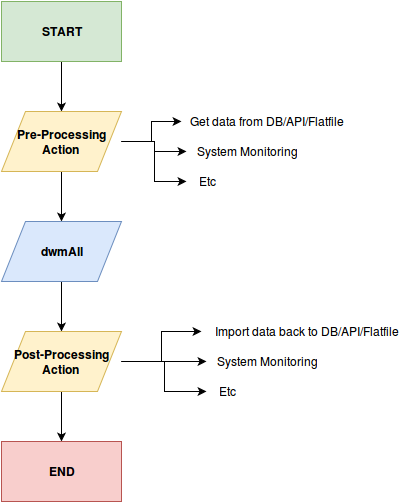

The diagram above was exported from draw.io. Its source (the exported page's mxGraphModel, read from the mxfile embedded in the PNG):
<mxGraphModel dx="1303" dy="734" grid="1" gridSize="10" guides="1" tooltips="1" connect="1" arrows="1" fold="1" page="1" pageScale="1" pageWidth="850" pageHeight="1100" background="#ffffff" math="0" shadow="0">
  <root>
    <mxCell id="0" />
    <mxCell id="1" parent="0" />
    <mxCell id="4b330f6603de4fdf-11" style="edgeStyle=orthogonalEdgeStyle;rounded=0;html=1;exitX=0.5;exitY=1;entryX=0.5;entryY=0;jettySize=auto;orthogonalLoop=1;" edge="1" parent="1" source="4b330f6603de4fdf-1" target="4b330f6603de4fdf-3">
      <mxGeometry relative="1" as="geometry" />
    </mxCell>
    <mxCell id="4b330f6603de4fdf-1" value="&lt;b&gt;START&lt;/b&gt;" style="whiteSpace=wrap;html=1;fillColor=#d5e8d4;strokeColor=#82b366;" vertex="1" parent="1">
      <mxGeometry x="150" y="110" width="120" height="60" as="geometry" />
    </mxCell>
    <mxCell id="4b330f6603de4fdf-7" style="edgeStyle=orthogonalEdgeStyle;rounded=0;html=1;exitX=1;exitY=0.5;entryX=0;entryY=0.5;jettySize=auto;orthogonalLoop=1;" edge="1" parent="1" source="4b330f6603de4fdf-3" target="4b330f6603de4fdf-4">
      <mxGeometry relative="1" as="geometry" />
    </mxCell>
    <mxCell id="4b330f6603de4fdf-8" style="edgeStyle=orthogonalEdgeStyle;rounded=0;html=1;exitX=1;exitY=0.5;entryX=0;entryY=0.5;jettySize=auto;orthogonalLoop=1;" edge="1" parent="1" source="4b330f6603de4fdf-3" target="4b330f6603de4fdf-5">
      <mxGeometry relative="1" as="geometry" />
    </mxCell>
    <mxCell id="4b330f6603de4fdf-9" style="edgeStyle=orthogonalEdgeStyle;rounded=0;html=1;exitX=1;exitY=0.5;entryX=0;entryY=0.5;jettySize=auto;orthogonalLoop=1;" edge="1" parent="1" source="4b330f6603de4fdf-3" target="4b330f6603de4fdf-6">
      <mxGeometry relative="1" as="geometry" />
    </mxCell>
    <mxCell id="4b330f6603de4fdf-12" style="edgeStyle=orthogonalEdgeStyle;rounded=0;html=1;exitX=0.5;exitY=1;entryX=0.5;entryY=0;jettySize=auto;orthogonalLoop=1;" edge="1" parent="1" source="4b330f6603de4fdf-3" target="4b330f6603de4fdf-10">
      <mxGeometry relative="1" as="geometry" />
    </mxCell>
    <mxCell id="4b330f6603de4fdf-3" value="&lt;b&gt;Pre-Processing Action&lt;br&gt;&lt;/b&gt;" style="shape=parallelogram;whiteSpace=wrap;html=1;fillColor=#fff2cc;strokeColor=#d6b656;" vertex="1" parent="1">
      <mxGeometry x="150" y="220" width="120" height="60" as="geometry" />
    </mxCell>
    <mxCell id="4b330f6603de4fdf-4" value="Get data from DB/API/Flatfile&lt;br&gt;" style="text;html=1;strokeColor=none;fillColor=none;align=center;verticalAlign=middle;whiteSpace=wrap;" vertex="1" parent="1">
      <mxGeometry x="330" y="220" width="170" height="20" as="geometry" />
    </mxCell>
    <mxCell id="4b330f6603de4fdf-5" value="System Monitoring&lt;br&gt;" style="text;html=1;strokeColor=none;fillColor=none;align=center;verticalAlign=middle;whiteSpace=wrap;" vertex="1" parent="1">
      <mxGeometry x="335" y="250" width="120" height="20" as="geometry" />
    </mxCell>
    <mxCell id="4b330f6603de4fdf-6" value="Etc" style="text;html=1;strokeColor=none;fillColor=none;align=center;verticalAlign=middle;whiteSpace=wrap;" vertex="1" parent="1">
      <mxGeometry x="335" y="280" width="40" height="20" as="geometry" />
    </mxCell>
    <mxCell id="4b330f6603de4fdf-20" style="edgeStyle=orthogonalEdgeStyle;rounded=0;html=1;exitX=0.5;exitY=1;entryX=0.5;entryY=0;jettySize=auto;orthogonalLoop=1;" edge="1" parent="1" source="4b330f6603de4fdf-10" target="4b330f6603de4fdf-13">
      <mxGeometry relative="1" as="geometry" />
    </mxCell>
    <mxCell id="4b330f6603de4fdf-10" value="dwmAll" style="shape=parallelogram;whiteSpace=wrap;html=1;fillColor=#dae8fc;strokeColor=#6c8ebf;fontStyle=1" vertex="1" parent="1">
      <mxGeometry x="150" y="330" width="120" height="60" as="geometry" />
    </mxCell>
    <mxCell id="4b330f6603de4fdf-22" style="edgeStyle=orthogonalEdgeStyle;rounded=0;html=1;exitX=0.5;exitY=1;entryX=0.5;entryY=0;jettySize=auto;orthogonalLoop=1;" edge="1" parent="1" source="4b330f6603de4fdf-13" target="4b330f6603de4fdf-21">
      <mxGeometry relative="1" as="geometry" />
    </mxCell>
    <mxCell id="4b330f6603de4fdf-13" value="&lt;b&gt;Post-Processing Action&lt;br&gt;&lt;/b&gt;" style="shape=parallelogram;whiteSpace=wrap;html=1;fillColor=#fff2cc;strokeColor=#d6b656;" vertex="1" parent="1">
      <mxGeometry x="150" y="440" width="120" height="60" as="geometry" />
    </mxCell>
    <mxCell id="4b330f6603de4fdf-14" style="edgeStyle=orthogonalEdgeStyle;rounded=0;html=1;exitX=1;exitY=0.5;entryX=0;entryY=0.5;jettySize=auto;orthogonalLoop=1;" edge="1" target="4b330f6603de4fdf-17" parent="1" source="4b330f6603de4fdf-13">
      <mxGeometry x="290" y="440" as="geometry">
        <mxPoint x="290" y="460" as="sourcePoint" />
        <Array as="points">
          <mxPoint x="310" y="470" />
          <mxPoint x="310" y="440" />
        </Array>
      </mxGeometry>
    </mxCell>
    <mxCell id="4b330f6603de4fdf-15" style="edgeStyle=orthogonalEdgeStyle;rounded=0;html=1;exitX=1;exitY=0.5;entryX=0;entryY=0.5;jettySize=auto;orthogonalLoop=1;" edge="1" target="4b330f6603de4fdf-18" parent="1" source="4b330f6603de4fdf-13">
      <mxGeometry x="290" y="460" as="geometry">
        <mxPoint x="290" y="460" as="sourcePoint" />
        <Array as="points" />
      </mxGeometry>
    </mxCell>
    <mxCell id="4b330f6603de4fdf-16" style="edgeStyle=orthogonalEdgeStyle;rounded=0;html=1;exitX=1;exitY=0.5;entryX=0;entryY=0.5;jettySize=auto;orthogonalLoop=1;" edge="1" target="4b330f6603de4fdf-19" parent="1" source="4b330f6603de4fdf-13">
      <mxGeometry x="290" y="460" as="geometry">
        <mxPoint x="290" y="460" as="sourcePoint" />
        <Array as="points">
          <mxPoint x="313" y="470" />
          <mxPoint x="313" y="500" />
        </Array>
      </mxGeometry>
    </mxCell>
    <mxCell id="4b330f6603de4fdf-17" value="Import data back to DB/API/Flatfile&lt;br&gt;" style="text;html=1;strokeColor=none;fillColor=none;align=center;verticalAlign=middle;whiteSpace=wrap;" vertex="1" parent="1">
      <mxGeometry x="350" y="430" width="210" height="20" as="geometry" />
    </mxCell>
    <mxCell id="4b330f6603de4fdf-18" value="System Monitoring&lt;br&gt;" style="text;html=1;strokeColor=none;fillColor=none;align=center;verticalAlign=middle;whiteSpace=wrap;" vertex="1" parent="1">
      <mxGeometry x="355" y="460" width="120" height="20" as="geometry" />
    </mxCell>
    <mxCell id="4b330f6603de4fdf-19" value="Etc" style="text;html=1;strokeColor=none;fillColor=none;align=center;verticalAlign=middle;whiteSpace=wrap;" vertex="1" parent="1">
      <mxGeometry x="355" y="490" width="40" height="20" as="geometry" />
    </mxCell>
    <mxCell id="4b330f6603de4fdf-21" value="END" style="whiteSpace=wrap;html=1;fillColor=#f8cecc;strokeColor=#b85450;fontStyle=1" vertex="1" parent="1">
      <mxGeometry x="150" y="550" width="120" height="60" as="geometry" />
    </mxCell>
  </root>
</mxGraphModel>